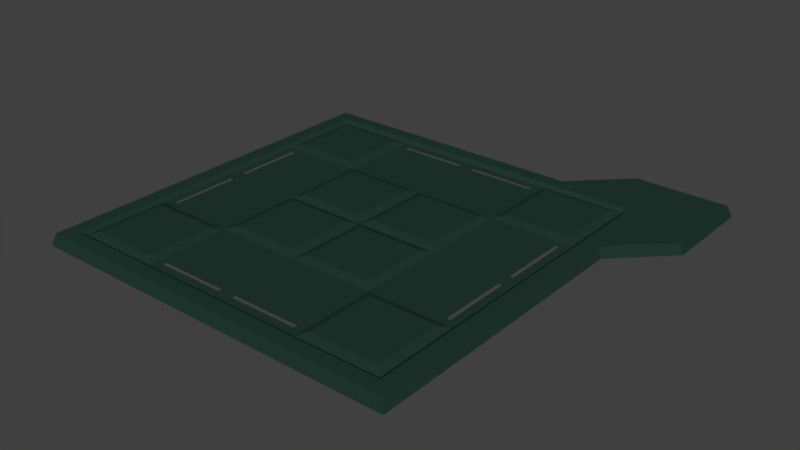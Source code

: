 # Source: floor_corner.blend  (saved by Blender 2.79.0; exported with 4.5.12 LTS)
import bpy
from mathutils import Matrix  # noqa: F401  (used for matrix-valued properties, if any)

bpy.ops.wm.read_factory_settings(use_empty=True)
scene = bpy.context.scene
scene.name = 'Scene'

# ---- collections
col_collection_1 = bpy.data.collections.new('Collection 1'); scene.collection.children.link(col_collection_1)

# ---- materials (node trees are filled in below, after node groups)
mat_floor_green = bpy.data.materials.new('floor_green')
mat_floor_green.alpha_threshold = 0.0
mat_floor_green.use_transparent_shadow = False
mat_floor_green.diffuse_color = (0.0166, 0.04026, 0.03155, 1.0)
mat_floor_green.roughness = 0.5

# ---- material node trees

# ---- world
world_world = bpy.data.worlds.new('World'); scene.world = world_world
world_world.color = (0.05088, 0.05088, 0.05088)
world_world.use_sun_shadow = False
world_world.sun_shadow_jitter_overblur = 0.0
world_world.cycles.sampling_method = 'MANUAL'

# ---- meshes
me_plane_002 = bpy.data.meshes.new('Plane.002')
me_plane_002.from_pydata([(11.9, -11.9, -0.8949), (10.77, -10.77, -0.1652), (11.65, -11.65, -0.1652), (9.98, -9.98, -0.1652), (4.747, -9.976, -0.3512), (9.976, -4.747, -0.3512), (4.747, -9.764, -0.3512), (5.76, -9.98, -0.1652), (0.5, -9.976, -0.3512), (9.764, -4.747, -0.3512), (0.5, -9.764, -0.3512), (9.98, -5.76, -0.1652), (5.76, -5.76, -0.1652), (9.976, -0.5, -0.3512), (9.764, -0.5, -0.3512), (5.247, -10.49, -0.3512), (10.49, -10.49, -0.3512), (0.5134, -4.733, -0.1652), (0.5134, -0.5134, -0.1652), (4.733, -0.5134, -0.1652), (10.49, -5.247, -0.3512), (5.247, -5.247, -0.3512), (4.733, -4.733, -0.1652), (-11.9, -11.9, -0.8949), (-10.77, -10.77, -0.1652), (0.0, -11.65, -0.1652), (0.0, -11.9, -0.8949), (-11.65, -11.65, -0.1652), (0.0, -10.77, -0.1652), (-9.98, -9.98, -0.1652), (0.0, -10.49, -0.3512), (-4.747, -9.976, -0.3512), (-9.976, -4.747, -0.3512), (0.0, -5.247, -0.3512), (-4.747, -9.764, -0.3512), (-5.76, -9.98, -0.1652), (-0.5, -9.976, -0.3512), (-9.764, -4.747, -0.3512), (-0.5, -9.764, -0.3512), (-9.98, -5.76, -0.1652), (-5.76, -5.76, -0.1652), (-9.976, -0.5, -0.3512), (-9.764, -0.5, -0.3512), (-5.247, -10.49, -0.3512), (-10.49, -10.49, -0.3512), (-0.5134, -4.733, -0.1652), (-0.5134, -0.5134, -0.1652), (-4.733, -0.5134, -0.1652), (-10.49, -5.247, -0.3512), (-5.247, -5.247, -0.3512), (-4.733, -4.733, -0.1652), (11.9, 11.9, -0.8949), (10.77, 10.77, -0.1652), (11.65, 0.0, -0.1652), (11.9, 0.0, -0.8949), (11.65, 11.65, -0.1652), (10.77, 0.0, -0.1652), (9.98, 9.98, -0.1652), (10.49, 0.0, -0.3512), (4.747, 9.976, -0.3512), (9.976, 4.747, -0.3512), (5.247, 0.0, -0.3512), (4.747, 9.764, -0.3512), (5.76, 9.98, -0.1652), (0.5, 9.976, -0.3512), (9.764, 4.747, -0.3512), (0.5, 9.764, -0.3512), (9.98, 5.76, -0.1652), (5.76, 5.76, -0.1652), (9.976, 0.5, -0.3512), (9.764, 0.5, -0.3512), (5.247, 10.49, -0.3512), (10.49, 10.49, -0.3512), (0.5134, 4.733, -0.1652), (0.5134, 0.5134, -0.1652), (4.733, 0.5134, -0.1652), (10.49, 5.247, -0.3512), (5.247, 5.247, -0.3512), (4.733, 4.733, -0.1652), (-11.9, 11.9, -0.8949), (-10.77, 10.77, -0.1652), (0.0, 11.65, -0.1652), (0.0, 11.9, -0.8949), (-11.65, 0.0, -0.1652), (-11.9, 0.0, -0.8949), (-11.65, 11.65, -0.1652), (0.0, 10.77, -0.1652), (-10.77, 0.0, -0.1652), (-9.98, 9.98, -0.1652), (0.0, 0.0, -0.3512), (0.0, 10.49, -0.3512), (-10.49, 0.0, -0.3512), (-4.747, 9.976, -0.3512), (-9.976, 4.747, -0.3512), (0.0, 5.247, -0.3512), (-5.247, 0.0, -0.3512), (-4.747, 9.764, -0.3512), (-5.76, 9.98, -0.1652), (-0.5, 9.976, -0.3512), (-9.764, 4.747, -0.3512), (-0.5, 9.764, -0.3512), (-9.98, 5.76, -0.1652), (-5.76, 5.76, -0.1652), (-9.976, 0.5, -0.3512), (-9.764, 0.5, -0.3512), (-5.247, 10.49, -0.3512), (-10.49, 10.49, -0.3512), (-0.5134, 4.733, -0.1652), (-0.5134, 0.5134, -0.1652), (-4.733, 0.5134, -0.1652), (-10.49, 5.247, -0.3512), (-5.247, 5.247, -0.3512), (-4.733, 4.733, -0.1652), (5.824, 11.65, -0.1652), (5.95, 11.9, -0.8949), (11.65, 5.824, -0.1652), (11.9, 5.95, -0.8949), (9.004, 14.83, -0.1652), (14.83, 14.83, -0.1652), (9.129, 15.08, -0.8949), (15.08, 15.08, -0.8949), (14.83, 9.004, -0.1652), (15.08, 9.129, -0.8949)], [], [(53, 2, 0, 54), (2, 25, 26, 0), (1, 28, 25, 2), (56, 1, 2, 53), (1, 56, 58, 20, 16), (28, 1, 16, 15, 30), (17, 22, 19, 18), (7, 3, 11, 12), (4, 8, 30, 15), (8, 10, 33, 30), (6, 4, 15, 21), (10, 6, 21, 33), (13, 5, 20, 58), (14, 13, 58, 61), (9, 14, 61, 21), (5, 9, 21, 20), (3, 7, 15, 16), (17, 18, 89, 33), (18, 19, 61, 89), (11, 3, 16, 20), (19, 22, 21, 61), (7, 12, 21, 15), (22, 17, 33, 21), (12, 11, 20, 21), (83, 84, 23, 27), (27, 23, 26, 25), (24, 27, 25, 28), (87, 83, 27, 24), (24, 44, 48, 91, 87), (28, 30, 43, 44, 24), (45, 46, 47, 50), (35, 40, 39, 29), (31, 43, 30, 36), (36, 30, 33, 38), (34, 49, 43, 31), (38, 33, 49, 34), (41, 91, 48, 32), (42, 95, 91, 41), (37, 49, 95, 42), (32, 48, 49, 37), (29, 44, 43, 35), (45, 33, 89, 46), (46, 89, 95, 47), (39, 48, 44, 29), (47, 95, 49, 50), (35, 43, 49, 40), (50, 49, 33, 45), (40, 49, 48, 39), (55, 115, 121, 118), (113, 114, 82, 81), (52, 55, 113, 81, 86), (56, 53, 115, 55, 52), (52, 72, 76, 58, 56), (86, 90, 71, 72, 52), (73, 74, 75, 78), (63, 68, 67, 57), (59, 71, 90, 64), (64, 90, 94, 66), (62, 77, 71, 59), (66, 94, 77, 62), (69, 58, 76, 60), (70, 61, 58, 69), (65, 77, 61, 70), (60, 76, 77, 65), (67, 76, 72, 57), (73, 94, 89, 74), (74, 89, 61, 75), (75, 61, 77, 78), (63, 71, 77, 68), (78, 77, 94, 73), (68, 77, 76, 67), (83, 85, 79, 84), (85, 81, 82, 79), (80, 86, 81, 85), (87, 80, 85, 83), (80, 87, 91, 110, 106), (86, 80, 106, 105, 90), (107, 112, 109, 108), (97, 88, 101, 102), (92, 98, 90, 105), (98, 100, 94, 90), (96, 92, 105, 111), (100, 96, 111, 94), (103, 93, 110, 91), (104, 103, 91, 95), (99, 104, 95, 111), (93, 99, 111, 110), (88, 97, 105, 106), (107, 108, 89, 94), (108, 109, 95, 89), (101, 88, 106, 110), (109, 112, 111, 95), (97, 102, 111, 105), (112, 107, 94, 111), (102, 101, 110, 111), (115, 116, 122, 121), (53, 54, 116, 115), (121, 122, 120, 118), (118, 120, 119, 117), (113, 55, 118, 117), (116, 51, 120, 122), (51, 114, 119, 120), (114, 113, 117, 119), (57, 72, 71, 63)])
me_plane_002.materials.append(mat_floor_green)
me_plane_002.use_remesh_preserve_volume = False
me_plane_002.use_remesh_preserve_attributes = False
me_plane_002.use_mirror_vertex_groups = False
me_plane_002.update()

# ---- objects
ob_plane_002 = bpy.data.objects.new('Plane.002', me_plane_002)

# ---- transforms, parenting, visibility, modifiers, constraints
ob_plane_002.location = (0.0, -1.445e-08, 0.1652)
ob_plane_002.lineart.crease_threshold = 0.0

# ---- collection membership
col_collection_1.objects.link(ob_plane_002)

# ---- scene / render settings (as saved in the file)
scene.frame_start = 1; scene.frame_end = 250; scene.frame_set(1)
scene.render.engine = 'BLENDER_EEVEE_NEXT'
scene.render.resolution_percentage = 50
scene.render.dither_intensity = 0.0
scene.cycles.use_denoising = False
scene.cycles.samples = 128
scene.cycles.sampling_pattern = 'TABULATED_SOBOL'
scene.cycles.use_adaptive_sampling = False
scene.cycles.use_light_tree = False
scene.cycles.blur_glossy = 0.0
scene.cycles.sample_clamp_indirect = 0.0
scene.view_settings.view_transform = 'Standard'
bpy.context.view_layer.update()

# ---- added for rendering (the .blend has no active camera and no usable light): camera, sun
cam_auto = bpy.data.cameras.new('AutoCamera')
cam_auto.lens = 50.0
cam_auto.sensor_width = 36.0
cam_auto.clip_end = 1000.0
ob_auto_camera = bpy.data.objects.new('AutoCamera', cam_auto)
scene.collection.objects.link(ob_auto_camera)
ob_auto_camera.location = (36.8975, -40.7798, 27.8815)
ob_auto_camera.rotation_euler = (1.09748, -7.21219e-08, 0.694738)
scene.camera = ob_auto_camera
light_auto_sun = bpy.data.lights.new('AutoSun', 'SUN')
light_auto_sun.energy = 3.0
light_auto_sun.angle = 0.0523599
ob_auto_sun = bpy.data.objects.new('AutoSun', light_auto_sun)
scene.collection.objects.link(ob_auto_sun)
ob_auto_sun.rotation_euler = (0.872665, 0.174533, 0.523599)
bpy.context.view_layer.update()
